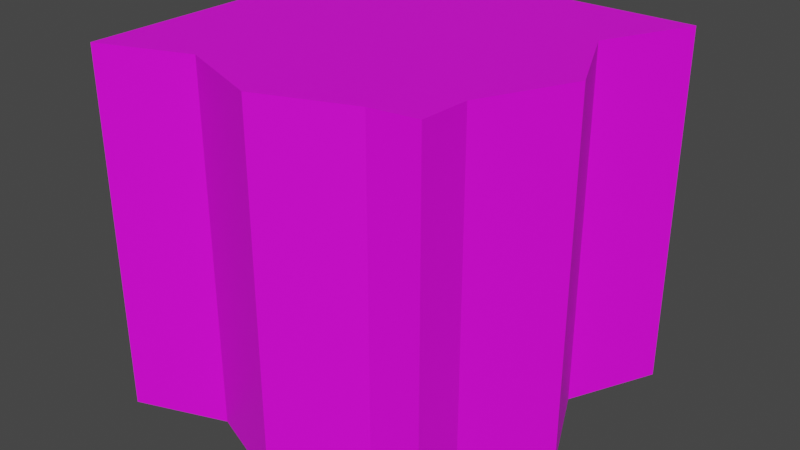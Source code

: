 # Source: tile_3.blend  (saved by Blender 2.82.7; exported with 4.5.12 LTS)
import bpy
from mathutils import Matrix  # noqa: F401  (used for matrix-valued properties, if any)

bpy.ops.wm.read_factory_settings(use_empty=True)
scene = bpy.context.scene
scene.name = 'Scene'

# ---- collections
col_collection = bpy.data.collections.new('Collection'); scene.collection.children.link(col_collection)

# ---- images (referenced by path relative to the original .blend; pixels are not part of the script)
import os
ASSET_DIR = os.environ.get("B2B_ASSET_DIR", "")  # directory of the original .blend (textures are referenced by path, not embedded)
HERE = os.path.dirname(os.path.abspath(__file__))  # packed textures are extracted next to this script under _unpacked/

def load_image(name, relpath, width, height, colorspace="sRGB"):
    """Load a texture the original file referenced (path relative to the .blend, or extracted next to this script)."""
    p = next((c for c in (os.path.join(HERE, relpath), os.path.join(ASSET_DIR, relpath)) if relpath and os.path.exists(c)), "")
    if p:
        img = bpy.data.images.load(p, check_existing=True)
        img.name = name
    else:  # same state as the original file: an image datablock whose file is absent (Cycles renders it pink)
        img = bpy.data.images.new(name, width, height)
        img.source = "FILE"
        img.filepath = "//" + (relpath or name)
    img.colorspace_settings.name = colorspace
    return img
img_test_ground_png = load_image('test_ground.png', 'test_ground.png', 1024, 1024, 'sRGB')

# ---- materials (node trees are filled in below, after node groups)
mat_material = bpy.data.materials.new('Material')
mat_material.alpha_threshold = 0.0
mat_material.use_transparent_shadow = False
mat_material.line_color = (0.0, 0.0, 0.0, 1.0)
mat_full = bpy.data.materials.new('full')
mat_full.use_transparent_shadow = False
mat_white = bpy.data.materials.new('white')
mat_white.use_transparent_shadow = False

# ---- material node trees
mat_material.use_nodes = True; mat_material.node_tree.nodes.clear()
_N = mat_material.node_tree.nodes; _L = mat_material.node_tree.links
n0 = _N.new('ShaderNodeOutputMaterial'); n0.name = 'Material Output'; n0.location = (300, 300)
n1 = _N.new('ShaderNodeBsdfPrincipled'); n1.name = 'Principled BSDF'; n1.location = (10, 300)
n1.distribution = 'GGX'
n1.subsurface_method = 'BURLEY'
n1.inputs[2].default_value = 0.4
n1.inputs[3].default_value = 1.45
n1.inputs[27].default_value = (0.0, 0.0, 0.0, 1.0)
n1.inputs[28].default_value = 1.0
_L.new(n1.outputs[0], n0.inputs[0])
n0.is_active_output = True
mat_full.use_nodes = True; mat_full.node_tree.nodes.clear()
_N = mat_full.node_tree.nodes; _L = mat_full.node_tree.links
n0 = _N.new('ShaderNodeOutputMaterial'); n0.name = 'Material Output'; n0.location = (300, 300)
n1 = _N.new('ShaderNodeBsdfPrincipled'); n1.name = 'Principled BSDF'; n1.location = (10, 300)
n1.distribution = 'GGX'
n1.subsurface_method = 'BURLEY'
n1.inputs[3].default_value = 1.45
n1.inputs[27].default_value = (0.0, 0.0, 0.0, 1.0)
n1.inputs[28].default_value = 1.0
n2 = _N.new('ShaderNodeTexImage'); n2.name = 'Image Texture'; n2.location = (-280, 260)
n2.image = img_test_ground_png
_L.new(n1.outputs[0], n0.inputs[0])
_L.new(n2.outputs[0], n1.inputs[0])
n0.is_active_output = True
mat_white.use_nodes = True; mat_white.node_tree.nodes.clear()
_N = mat_white.node_tree.nodes; _L = mat_white.node_tree.links
n0 = _N.new('ShaderNodeOutputMaterial'); n0.name = 'Material Output'; n0.location = (300, 300)
n1 = _N.new('ShaderNodeBsdfPrincipled'); n1.name = 'Principled BSDF'; n1.location = (10, 300)
n1.distribution = 'GGX'
n1.subsurface_method = 'BURLEY'
n1.inputs[3].default_value = 1.45
n1.inputs[27].default_value = (0.0, 0.0, 0.0, 1.0)
n1.inputs[28].default_value = 1.0
_L.new(n1.outputs[0], n0.inputs[0])
n0.is_active_output = True

# ---- world
world_world = bpy.data.worlds.new('World'); scene.world = world_world
world_world.use_nodes = True; world_world.node_tree.nodes.clear()
_N = world_world.node_tree.nodes; _L = world_world.node_tree.links
n0 = _N.new('ShaderNodeOutputWorld'); n0.name = 'World Output'; n0.location = (300, 300)
n1 = _N.new('ShaderNodeBackground'); n1.name = 'Background'; n1.location = (10, 300)
n1.inputs[0].default_value = (0.05088, 0.05088, 0.05088, 1.0)
_L.new(n1.outputs[0], n0.inputs[0])
n0.is_active_output = True
world_world.color = (0.05088, 0.05088, 0.05088)
world_world.use_sun_shadow = False
world_world.sun_shadow_jitter_overblur = 0.0

# ---- meshes
me_cube_008 = bpy.data.meshes.new('Cube.008')
me_cube_008.from_pydata([(0.7744, 0.7535, 1.0), (0.7744, 0.7535, -1.0), (1.0, -1.0, 1.0), (1.0, -1.0, -1.0), (-1.0, 1.0, 1.0), (-1.0, 1.0, -1.0), (-1.0, -1.0, 1.0), (-1.0, -1.0, -1.0), (0.0, 1.0, -1.0), (0.0, -1.0, 1.0), (0.0, -1.0, -1.0), (0.0, 1.0, 1.0), (0.5, -1.0, -1.0), (0.5, 0.7638, 1.0), (0.5, 0.7638, -1.0), (0.5, -1.0, 1.0), (-0.5, 0.7638, -1.0), (-0.5, -1.0, 1.0), (-0.5, -1.0, -1.0), (-0.5, 0.7638, 1.0), (-1.0, 0.0, -1.0), (1.0, 0.0, 1.0), (-1.0, 0.0, 1.0), (1.0, 0.0, -1.0), (0.0, 0.0, -1.0), (0.0, 0.0, 1.0), (0.5, 0.0, 1.0), (0.5, 0.0, -1.0), (-0.5, 0.0, -1.0), (-0.5, 0.0, 1.0), (-1.0, -0.5, -1.0), (0.8106, -0.5, 1.0), (0.0, -0.5, -1.0), (0.0, -0.5, 1.0), (0.5, -0.5, 1.0), (0.5, -0.5, -1.0), (-0.5, -0.5, -1.0), (-0.5, -0.5, 1.0), (-1.0, -0.5, 1.0), (0.8106, -0.5, -1.0), (-1.0, 0.5, 1.0), (0.8106, 0.5, -1.0), (-1.0, 0.5, -1.0), (0.8106, 0.5, 1.0), (0.0, 0.5, -1.0), (0.0, 0.5, 1.0), (0.5, 0.5, 1.0), (0.5, 0.5, -1.0), (-0.5, 0.5, -1.0), (-0.5, 0.5, 1.0)], [], [(37, 38, 6, 17), (18, 17, 6, 7), (42, 40, 4, 5), (35, 39, 3, 12), (39, 31, 2, 3), (14, 13, 0, 1), (16, 19, 11, 8), (36, 32, 10, 18), (12, 15, 9, 10), (34, 33, 9, 15), (31, 34, 15, 2), (3, 2, 15, 12), (8, 11, 13, 14), (32, 35, 12, 10), (30, 36, 18, 7), (5, 4, 19, 16), (10, 9, 17, 18), (33, 37, 17, 9), (45, 49, 29, 25), (42, 48, 28, 20), (44, 47, 27, 24), (43, 46, 26, 21), (46, 45, 25, 26), (48, 44, 24, 28), (41, 43, 21, 23), (47, 41, 23, 27), (30, 38, 22, 20), (49, 40, 22, 29), (7, 6, 38, 30), (25, 29, 37, 33), (20, 28, 36, 30), (24, 27, 35, 32), (21, 26, 34, 31), (26, 25, 33, 34), (28, 24, 32, 36), (23, 21, 31, 39), (27, 23, 39, 35), (29, 22, 38, 37), (19, 4, 40, 49), (14, 1, 41, 47), (1, 0, 43, 41), (16, 8, 44, 48), (13, 11, 45, 46), (0, 13, 46, 43), (8, 14, 47, 44), (5, 16, 48, 42), (11, 19, 49, 45), (20, 22, 40, 42)])
me_cube_008.polygons.foreach_set('material_index', [1, 1, 1, 1, 1, 1, 1, 1, 1, 1, 1, 1, 1, 1, 1, 1, 1, 1, 1, 1, 1, 1, 1, 1, 1, 1, 1, 1, 1, 1, 1, 1, 1, 1, 1, 1, 1, 1, 1, 1, 1, 1, 1, 1, 1, 1, 1, 1])
_uv = me_cube_008.uv_layers.new(name='UVMap')
_uv.uv.foreach_set('vector', [0.3204, 0.5995, 0.3829, 0.5995, 0.3829, 0.662, 0.3204, 0.662, 0.743, 0.8271, 0.9437, 0.8271, 0.9437, 0.8773, 0.743, 0.8773, 0.743, 0.2252, 0.9437, 0.2252, 0.9437, 0.2754, 0.743, 0.2754, 0.6929, 0.6265, 0.743, 0.6265, 0.743, 0.6766, 0.6929, 0.6766, 0.743, 0.6265, 0.9437, 0.6265, 0.9437, 0.6766, 0.743, 0.6766, 0.743, 0.4258, 0.9437, 0.4258, 0.9437, 0.476, 0.743, 0.476, 0.743, 0.3255, 0.9437, 0.3255, 0.9437, 0.3757, 0.743, 0.3757, 0.5926, 0.6265, 0.6427, 0.6265, 0.6427, 0.6766, 0.5926, 0.6766, 0.743, 0.7268, 0.9437, 0.7268, 0.9437, 0.7769, 0.743, 0.7769, 0.1954, 0.5995, 0.2579, 0.5995, 0.2579, 0.662, 0.1954, 0.662, 0.1329, 0.5995, 0.1954, 0.5995, 0.1954, 0.662, 0.1329, 0.662, 0.743, 0.6766, 0.9437, 0.6766, 0.9437, 0.7268, 0.743, 0.7268, 0.743, 0.3757, 0.9437, 0.3757, 0.9437, 0.4258, 0.743, 0.4258, 0.6427, 0.6265, 0.6929, 0.6265, 0.6929, 0.6766, 0.6427, 0.6766, 0.5424, 0.6265, 0.5926, 0.6265, 0.5926, 0.6766, 0.5424, 0.6766, 0.743, 0.2754, 0.9437, 0.2754, 0.9437, 0.3255, 0.743, 0.3255, 0.743, 0.7769, 0.9437, 0.7769, 0.9437, 0.8271, 0.743, 0.8271, 0.2579, 0.5995, 0.3204, 0.5995, 0.3204, 0.662, 0.2579, 0.662, 0.2579, 0.4745, 0.3204, 0.4745, 0.3204, 0.537, 0.2579, 0.537, 0.5424, 0.5262, 0.5926, 0.5262, 0.5926, 0.5763, 0.5424, 0.5763, 0.6427, 0.5262, 0.6929, 0.5262, 0.6929, 0.5763, 0.6427, 0.5763, 0.1329, 0.4745, 0.1954, 0.4745, 0.1954, 0.537, 0.1329, 0.537, 0.1954, 0.4745, 0.2579, 0.4745, 0.2579, 0.537, 0.1954, 0.537, 0.5926, 0.5262, 0.6427, 0.5262, 0.6427, 0.5763, 0.5926, 0.5763, 0.743, 0.5262, 0.9437, 0.5262, 0.9437, 0.5763, 0.743, 0.5763, 0.6929, 0.5262, 0.743, 0.5262, 0.743, 0.5763, 0.6929, 0.5763, 0.743, 0.1249, 0.9437, 0.1249, 0.9437, 0.1751, 0.743, 0.1751, 0.3204, 0.4745, 0.3829, 0.4745, 0.3829, 0.537, 0.3204, 0.537, 0.743, 0.07474, 0.9437, 0.07474, 0.9437, 0.1249, 0.743, 0.1249, 0.2579, 0.537, 0.3204, 0.537, 0.3204, 0.5995, 0.2579, 0.5995, 0.5424, 0.5763, 0.5926, 0.5763, 0.5926, 0.6265, 0.5424, 0.6265, 0.6427, 0.5763, 0.6929, 0.5763, 0.6929, 0.6265, 0.6427, 0.6265, 0.1329, 0.537, 0.1954, 0.537, 0.1954, 0.5995, 0.1329, 0.5995, 0.1954, 0.537, 0.2579, 0.537, 0.2579, 0.5995, 0.1954, 0.5995, 0.5926, 0.5763, 0.6427, 0.5763, 0.6427, 0.6265, 0.5926, 0.6265, 0.743, 0.5763, 0.9437, 0.5763, 0.9437, 0.6265, 0.743, 0.6265, 0.6929, 0.5763, 0.743, 0.5763, 0.743, 0.6265, 0.6929, 0.6265, 0.3204, 0.537, 0.3829, 0.537, 0.3829, 0.5995, 0.3204, 0.5995, 0.3204, 0.412, 0.3829, 0.412, 0.3829, 0.4745, 0.3204, 0.4745, 0.6929, 0.476, 0.743, 0.476, 0.743, 0.5262, 0.6929, 0.5262, 0.743, 0.476, 0.9437, 0.476, 0.9437, 0.5262, 0.743, 0.5262, 0.5926, 0.476, 0.6427, 0.476, 0.6427, 0.5262, 0.5926, 0.5262, 0.1954, 0.412, 0.2579, 0.412, 0.2579, 0.4745, 0.1954, 0.4745, 0.1329, 0.412, 0.1954, 0.412, 0.1954, 0.4745, 0.1329, 0.4745, 0.6427, 0.476, 0.6929, 0.476, 0.6929, 0.5262, 0.6427, 0.5262, 0.5424, 0.476, 0.5926, 0.476, 0.5926, 0.5262, 0.5424, 0.5262, 0.2579, 0.412, 0.3204, 0.412, 0.3204, 0.4745, 0.2579, 0.4745, 0.743, 0.1751, 0.9437, 0.1751, 0.9437, 0.2252, 0.743, 0.2252])
me_cube_008.materials.append(mat_material)
me_cube_008.materials.append(mat_full)
me_cube_008.materials.append(mat_white)
me_cube_008.use_remesh_preserve_volume = False
me_cube_008.use_remesh_preserve_attributes = False
me_cube_008.use_mirror_vertex_groups = False
me_cube_008.update()

# ---- objects
ob_cube_008 = bpy.data.objects.new('Cube.008', me_cube_008)

# ---- transforms, parenting, visibility, modifiers, constraints
ob_cube_008.location = (0.0, 0.0, 0.0)
ob_cube_008.rotation_euler = (0.0, 0.0, 4.712)
ob_cube_008.scale = (0.5, 0.5, 0.5)
ob_cube_008.lock_rotations_4d = False
ob_cube_008.empty_display_type = 'ARROWS'
ob_cube_008.lineart.crease_threshold = 0.0

# ---- collection membership
col_collection.objects.link(ob_cube_008)

# ---- scene / render settings (as saved in the file)
scene.frame_start = 1; scene.frame_end = 250; scene.frame_set(1)
scene.render.engine = 'BLENDER_EEVEE_NEXT'
scene.cycles.use_denoising = False
scene.cycles.samples = 128
scene.cycles.sampling_pattern = 'TABULATED_SOBOL'
scene.cycles.use_adaptive_sampling = False
scene.cycles.use_light_tree = False
scene.view_settings.view_transform = 'Filmic'
bpy.context.view_layer.update()

# ---- added for rendering (the .blend has no active camera and no usable light): camera, sun
cam_auto = bpy.data.cameras.new('AutoCamera')
cam_auto.lens = 50.0
cam_auto.sensor_width = 36.0
cam_auto.clip_end = 1000.0
ob_auto_camera = bpy.data.objects.new('AutoCamera', cam_auto)
scene.collection.objects.link(ob_auto_camera)
ob_auto_camera.location = (1.60254, -1.92304, 1.28203)
ob_auto_camera.rotation_euler = (1.09748, -7.21219e-08, 0.694738)
scene.camera = ob_auto_camera
light_auto_sun = bpy.data.lights.new('AutoSun', 'SUN')
light_auto_sun.energy = 3.0
light_auto_sun.angle = 0.0523599
ob_auto_sun = bpy.data.objects.new('AutoSun', light_auto_sun)
scene.collection.objects.link(ob_auto_sun)
ob_auto_sun.rotation_euler = (0.872665, 0.174533, 0.523599)
bpy.context.view_layer.update()
